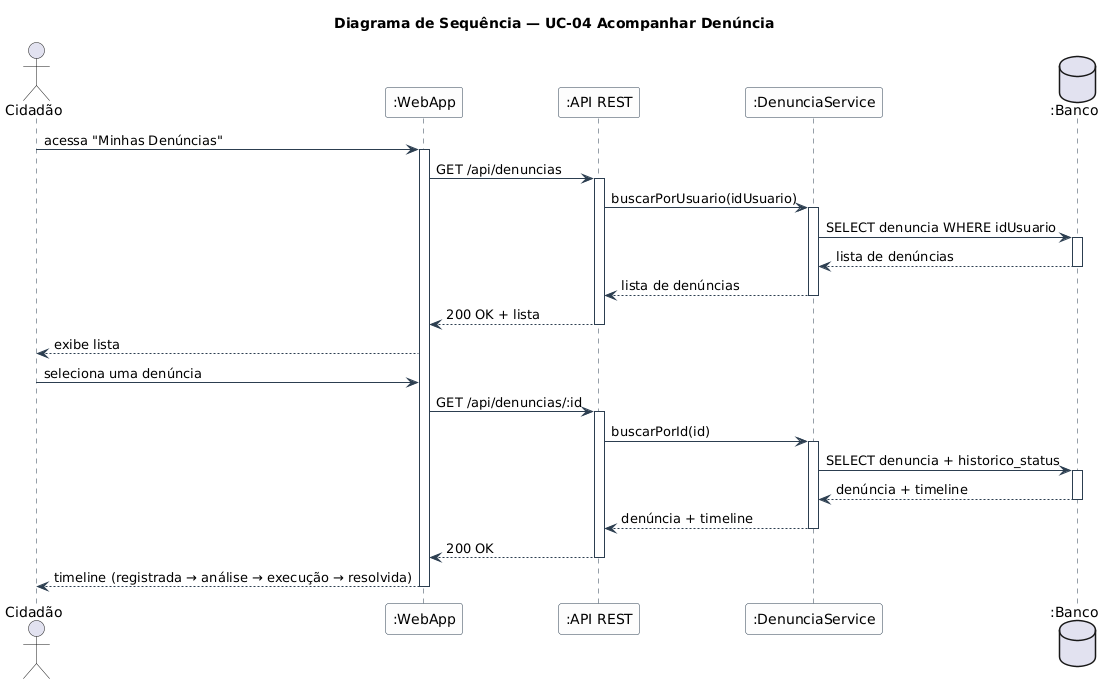

The diagram above was rendered by PlantUML. Its source (embedded in the PNG):
@startuml sequencia-acompanhar-denuncia
' Diagrama de Sequencia - UC-04 Acompanhar Denuncia
skinparam shadowing false
skinparam sequence {
  ArrowColor #2C3E50
  LifeLineBorderColor #2C3E50
  ParticipantBorderColor #2C3E50
  ParticipantBackgroundColor #FDFDFD
}

title Diagrama de Sequência — UC-04 Acompanhar Denúncia

actor Cidadão as C
participant ":WebApp" as W
participant ":API REST" as A
participant ":DenunciaService" as S
database ":Banco" as D

C -> W : acessa "Minhas Denúncias"
activate W
W -> A : GET /api/denuncias
activate A
A -> S : buscarPorUsuario(idUsuario)
activate S
S -> D : SELECT denuncia WHERE idUsuario
activate D
D --> S : lista de denúncias
deactivate D
S --> A : lista de denúncias
deactivate S
A --> W : 200 OK + lista
deactivate A
W --> C : exibe lista

C -> W : seleciona uma denúncia
W -> A : GET /api/denuncias/:id
activate A
A -> S : buscarPorId(id)
activate S
S -> D : SELECT denuncia + historico_status
activate D
D --> S : denúncia + timeline
deactivate D
S --> A : denúncia + timeline
deactivate S
A --> W : 200 OK
deactivate A
W --> C : timeline (registrada → análise → execução → resolvida)
deactivate W

@enduml